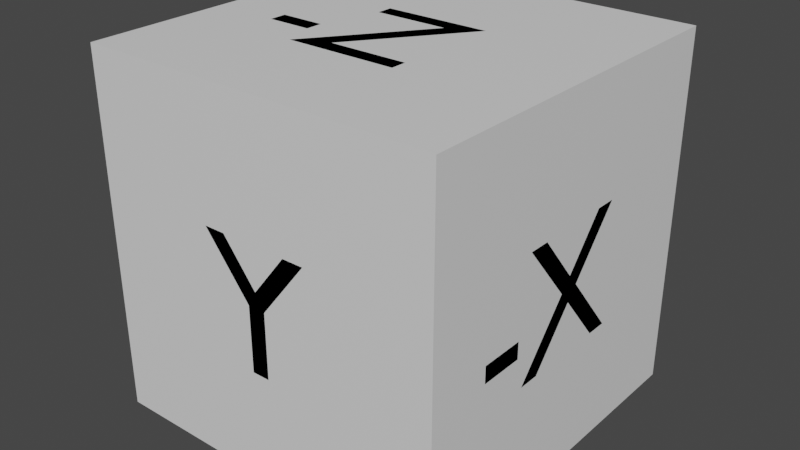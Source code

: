 # Source: xyzcube.blend  (saved by Blender 3.6.13; exported with 4.5.12 LTS)
import bpy
from mathutils import Matrix  # noqa: F401  (used for matrix-valued properties, if any)

bpy.ops.wm.read_factory_settings(use_empty=True)
scene = bpy.context.scene
scene.name = 'Scene'

# ---- collections
col_collection = bpy.data.collections.new('Collection'); scene.collection.children.link(col_collection)

# ---- materials (node trees are filled in below, after node groups)
mat_material = bpy.data.materials.new('Material')
mat_material.alpha_threshold = 0.0
mat_material.use_transparent_shadow = False
mat_material.roughness = 0.5
mat_material.line_color = (0.0, 0.0, 0.0, 1.0)

# ---- material node trees
mat_material.use_nodes = True; mat_material.node_tree.nodes.clear()
_N = mat_material.node_tree.nodes; _L = mat_material.node_tree.links
n0 = _N.new('ShaderNodeOutputMaterial'); n0.name = 'Material Output'; n0.location = (300, 300)
n1 = _N.new('ShaderNodeBsdfPrincipled'); n1.name = 'Principled BSDF'; n1.location = (10, 300)
n1.distribution = 'GGX'
n1.subsurface_method = 'RANDOM_WALK_SKIN'
n1.inputs[3].default_value = 1.45
n1.inputs[27].default_value = (0.0, 0.0, 0.0, 1.0)
n1.inputs[28].default_value = 1.0
_L.new(n1.outputs[0], n0.inputs[0])
n0.is_active_output = True

# ---- world
world_world = bpy.data.worlds.new('World'); scene.world = world_world
world_world.use_nodes = True; world_world.node_tree.nodes.clear()
_N = world_world.node_tree.nodes; _L = world_world.node_tree.links
n0 = _N.new('ShaderNodeOutputWorld'); n0.name = 'World Output'; n0.location = (300, 300)
n1 = _N.new('ShaderNodeBackground'); n1.name = 'Background'; n1.location = (10, 300)
n1.inputs[0].default_value = (0.05088, 0.05088, 0.05088, 1.0)
_L.new(n1.outputs[0], n0.inputs[0])
n0.is_active_output = True
world_world.color = (0.05088, 0.05088, 0.05088)
world_world.use_sun_shadow = False
world_world.sun_shadow_jitter_overblur = 0.0

# ---- meshes
me_cube = bpy.data.meshes.new('Cube')
me_cube.from_pydata([(1.0, 1.0, 1.0), (1.0, 1.0, -1.0), (1.0, -1.0, 1.0), (1.0, -1.0, -1.0), (-1.0, 1.0, 1.0), (-1.0, 1.0, -1.0), (-1.0, -1.0, 1.0), (-1.0, -1.0, -1.0), (-0.0006667, -1.0, 0.05767), (-0.04867, -1.0, -0.3893), (-0.3017, -1.0, 0.2927), (-0.04867, -1.0, -0.02833), (0.04933, -1.0, -0.3893), (0.04933, -1.0, -0.02933), (0.1843, -1.0, 0.2927), (0.3023, -1.0, 0.2927), (-0.1837, -1.0, 0.2927), (0.0006667, 1.0, 0.05767), (0.3017, 1.0, 0.2927), (0.04867, 1.0, -0.02833), (-0.04933, 1.0, -0.3893), (-0.04933, 1.0, -0.02933), (-0.1843, 1.0, 0.2927), (-0.3023, 1.0, 0.2927), (0.5847, 1.0, -0.1223), (0.1837, 1.0, 0.2927), (0.3417, 1.0, -0.2153), (0.3417, 1.0, -0.1223), (0.5847, 1.0, -0.2153), (0.04867, 1.0, -0.3893), (1.0, 0.2132, 0.3295), (1.0, 0.00025, 0.0695), (1.0, -0.3328, 0.3295), (1.0, -0.05975, 0.0005), (1.0, -0.2348, -0.3525), (1.0, 0.00025, -0.0705), (1.0, 0.2322, -0.3525), (1.0, 0.05925, 0.0005), (1.0, -0.6388, -0.0855), (1.0, -0.3957, -0.1785), (1.0, -0.2138, 0.3295), (1.0, 0.3313, 0.3295), (1.0, 0.3503, -0.3525), (1.0, -0.3537, -0.3525), (1.0, -0.3957, -0.0855), (1.0, -0.6388, -0.1785), (-1.0, -0.2132, 0.3295), (-1.0, -0.00025, 0.0695), (-1.0, 0.3328, 0.3295), (-1.0, 0.05975, 0.0005), (-1.0, 0.2348, -0.3525), (-1.0, -0.00025, -0.0705), (-1.0, -0.2322, -0.3525), (-1.0, -0.05925, 0.0005), (-1.0, -0.3313, 0.3295), (-1.0, 0.2138, 0.3295), (-1.0, -0.3503, -0.3525), (-1.0, 0.3537, -0.3525), (0.1518, -0.3036, -1.0), (-0.2822, 0.2904, -1.0), (0.3328, 0.2904, -1.0), (0.3328, -0.3916, -1.0), (-0.2552, -0.3916, -1.0), (0.3328, 0.2024, -1.0), (-0.1012, 0.2024, -1.0), (-0.2552, -0.3036, -1.0), (0.1012, 0.2024, 1.0), (-0.3328, -0.3916, 1.0), (0.2822, -0.3916, 1.0), (-0.1518, -0.3036, 1.0), (0.2822, 0.2904, 1.0), (-0.3058, 0.2904, 1.0), (-0.6318, -0.1246, 1.0), (-0.3888, -0.2176, 1.0), (0.2822, -0.3036, 1.0), (-0.3058, 0.2024, 1.0), (-0.6318, -0.2176, 1.0), (-0.3888, -0.1246, 1.0)], [], [(0, 4, 6, 2), (3, 2, 6, 7), (7, 6, 4, 5), (5, 1, 3, 7), (1, 0, 2, 3), (5, 4, 0, 1), (12, 13, 11, 9), (11, 13, 8), (8, 13, 15, 14), (11, 8, 16, 10), (29, 20, 21, 19), (19, 17, 25, 18), (19, 21, 17), (17, 21, 23, 22), (24, 28, 26, 27), (31, 37, 41, 30), (36, 42, 37, 35), (35, 33, 43, 34), (33, 35, 37, 31), (33, 31, 40, 32), (45, 39, 44, 38), (49, 47, 55, 48), (51, 49, 57, 50), (47, 53, 54, 46), (49, 51, 53, 47), (52, 56, 53, 51), (59, 64, 61, 58), (65, 58, 61, 62), (59, 60, 63, 64), (67, 69, 70, 66), (67, 68, 74, 69), (75, 66, 70, 71), (72, 76, 73, 77)])
_uv = me_cube.uv_layers.new(name='UVMap')
_uv.uv.foreach_set('vector', [0.625, 0.5, 0.875, 0.5, 0.875, 0.75, 0.625, 0.75, 0.375, 0.75, 0.625, 0.75, 0.625, 1.0, 0.375, 1.0, 0.375, 0.0, 0.625, 0.0, 0.625, 0.25, 0.375, 0.25, 0.125, 0.5, 0.375, 0.5, 0.375, 0.75, 0.125, 0.75, 0.375, 0.5, 0.625, 0.5, 0.625, 0.75, 0.375, 0.75, 0.375, 0.25, 0.625, 0.25, 0.625, 0.5, 0.375, 0.5, 0.625, 0.0, 0.75, 0.0, 0.375, 0.0, 0.5, 0.0, 0.375, 0.0, 0.75, 0.0, 0.0, 0.0, 0.0, 0.0, 0.75, 0.0, 0.875, 0.0, 1.0, 0.0, 0.375, 0.0, 0.0, 0.0, 0.125, 0.0, 0.25, 0.0, 0.5, 0.0, 0.625, 0.0, 0.75, 0.0, 0.375, 0.0, 0.375, 0.0, 0.0, 0.0, 0.125, 0.0, 0.25, 0.0, 0.375, 0.0, 0.75, 0.0, 0.0, 0.0, 0.0, 0.0, 0.75, 0.0, 0.875, 0.0, 1.0, 0.0, 0.3333, 0.0, 0.6667, 0.0, 1.0, 0.0, 0.0, 0.0, 0.1818, 0.0, 1.0, 0.0, 0.0, 0.0, 0.09091, 0.0, 0.8182, 0.0, 0.9091, 0.0, 1.0, 0.0, 0.7273, 0.0, 0.7273, 0.0, 0.4545, 0.0, 0.5455, 0.0, 0.6364, 0.0, 0.4545, 0.0, 0.7273, 0.0, 1.0, 0.0, 0.1818, 0.0, 0.4545, 0.0, 0.1818, 0.0, 0.2727, 0.0, 0.3636, 0.0, 0.6667, 0.0, 1.0, 0.0, 0.0, 0.0, 0.3333, 0.0, 0.4545, 0.0, 0.1818, 0.0, 0.2727, 0.0, 0.3636, 0.0, 0.7273, 0.0, 0.4545, 0.0, 0.5455, 0.0, 0.6364, 0.0, 0.1818, 0.0, 1.0, 0.0, 0.0, 0.0, 0.09091, 0.0, 0.4545, 0.0, 0.7273, 0.0, 1.0, 0.0, 0.1818, 0.0, 0.8182, 0.0, 0.9091, 0.0, 1.0, 0.0, 0.7273, 0.0, 0.1429, 0.0, 0.5714, 0.0, 0.7143, 0.0, 0.0, 0.0, 1.0, 0.0, 0.0, 0.0, 0.7143, 0.0, 0.8571, 0.0, 0.1429, 0.0, 0.2857, 0.0, 0.4286, 0.0, 0.5714, 0.0, 0.1429, 0.0, 0.5714, 0.0, 0.7143, 0.0, 0.0, 0.0, 0.1429, 0.0, 0.2857, 0.0, 0.4286, 0.0, 0.5714, 0.0, 1.0, 0.0, 0.0, 0.0, 0.7143, 0.0, 0.8571, 0.0, 0.3333, 0.0, 0.6667, 0.0, 1.0, 0.0, 0.0, 0.0])
me_cube.materials.append(mat_material)
me_cube.use_mirror_vertex_groups = False
me_cube.update()

# ---- objects
ob_cube = bpy.data.objects.new('Cube', me_cube)

# ---- transforms, parenting, visibility, modifiers, constraints
ob_cube.location = (0.0, 0.0, 0.0)
ob_cube.lock_rotations_4d = False
ob_cube.empty_display_type = 'ARROWS'
ob_cube.lineart.crease_threshold = 0.0

# ---- collection membership
col_collection.objects.link(ob_cube)

# ---- scene / render settings (as saved in the file)
scene.frame_start = 1; scene.frame_end = 250; scene.frame_set(1)
scene.render.engine = 'BLENDER_EEVEE_NEXT'
scene.cycles.sampling_pattern = 'TABULATED_SOBOL'
scene.view_settings.view_transform = 'Filmic'
bpy.context.view_layer.update()

# ---- added for rendering (the .blend has no active camera and no usable light): camera, sun
cam_auto = bpy.data.cameras.new('AutoCamera')
cam_auto.lens = 50.0
cam_auto.sensor_width = 36.0
cam_auto.clip_end = 1000.0
ob_auto_camera = bpy.data.objects.new('AutoCamera', cam_auto)
scene.collection.objects.link(ob_auto_camera)
ob_auto_camera.location = (3.20507, -3.84609, 2.56406)
ob_auto_camera.rotation_euler = (1.09748, -7.21219e-08, 0.694738)
scene.camera = ob_auto_camera
light_auto_sun = bpy.data.lights.new('AutoSun', 'SUN')
light_auto_sun.energy = 3.0
light_auto_sun.angle = 0.0523599
ob_auto_sun = bpy.data.objects.new('AutoSun', light_auto_sun)
scene.collection.objects.link(ob_auto_sun)
ob_auto_sun.rotation_euler = (0.872665, 0.174533, 0.523599)
bpy.context.view_layer.update()

